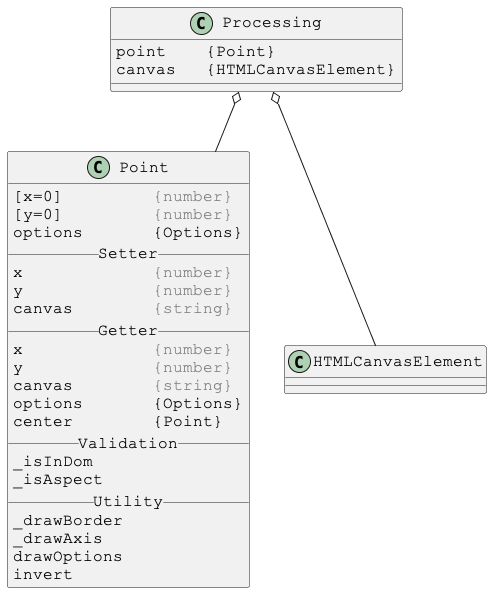

The diagram above was rendered by PlantUML. Its source (embedded in the PNG):
@startuml

skinparam DefaultFontSize 16
skinparam DefaultFontName Courier New

class Processing {
point    {Point}
canvas   {HTMLCanvasElement}
}

Processing o-- Point
Processing o-- HTMLCanvasElement



skinparam DefaultFontSize 16
skinparam DefaultFontName Courier New

class Point {
[x=0]         <color:gray>{number}</color>
[y=0]         <color:gray>{number}</color>
options       {Options}
__ Setter __
x             <color:gray>{number}</color>
y             <color:gray>{number}</color>
canvas        <color:gray>{string}</color>
__ Getter __
x             <color:gray>{number}</color>
y             <color:gray>{number}</color>
canvas        <color:gray>{string}</color>
options       {Options}
center        {Point}
__ Validation __
_isInDom
_isAspect
__ Utility __
_drawBorder
_drawAxis
drawOptions
invert
}

@enduml